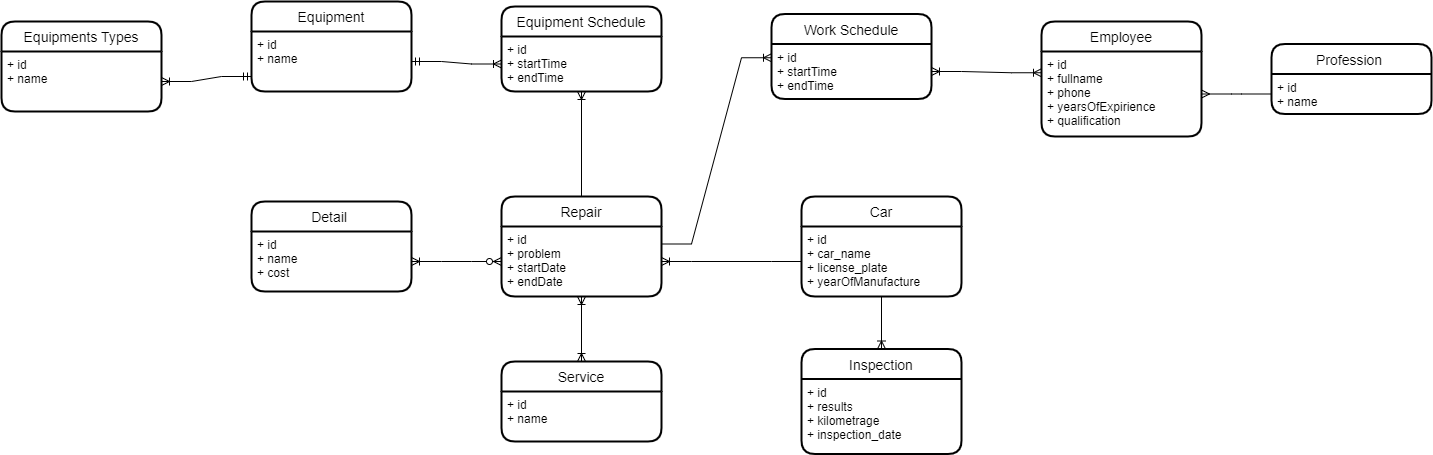

The diagram above was exported from draw.io. Its source (the exported page's mxGraphModel, read from the mxfile embedded in the PNG):
<mxGraphModel dx="2307" dy="1424" grid="1" gridSize="10" guides="1" tooltips="1" connect="1" arrows="1" fold="1" page="1" pageScale="1" pageWidth="1300" pageHeight="1300" math="0" shadow="0">
  <root>
    <mxCell id="0" />
    <mxCell id="1" parent="0" />
    <mxCell id="pqWdyBOoVnuy3CHt2ghs-1" value="Car" style="swimlane;childLayout=stackLayout;horizontal=1;startSize=30;horizontalStack=0;rounded=1;fontSize=14;fontStyle=0;strokeWidth=2;resizeParent=0;resizeLast=1;shadow=0;dashed=0;align=center;" parent="1" vertex="1">
      <mxGeometry x="880" y="345" width="160" height="100" as="geometry" />
    </mxCell>
    <mxCell id="pqWdyBOoVnuy3CHt2ghs-2" value="+ id&#10;+ car_name&#10;+ license_plate&#10;+ yearOfManufacture" style="align=left;strokeColor=none;fillColor=none;spacingLeft=4;fontSize=12;verticalAlign=top;resizable=0;rotatable=0;part=1;" parent="pqWdyBOoVnuy3CHt2ghs-1" vertex="1">
      <mxGeometry y="30" width="160" height="70" as="geometry" />
    </mxCell>
    <mxCell id="pqWdyBOoVnuy3CHt2ghs-3" value="Repair" style="swimlane;childLayout=stackLayout;horizontal=1;startSize=30;horizontalStack=0;rounded=1;fontSize=14;fontStyle=0;strokeWidth=2;resizeParent=0;resizeLast=1;shadow=0;dashed=0;align=center;" parent="1" vertex="1">
      <mxGeometry x="580" y="345" width="160" height="100" as="geometry" />
    </mxCell>
    <mxCell id="pqWdyBOoVnuy3CHt2ghs-4" value="+ id&#10;+ problem&#10;+ startDate&#10;+ endDate" style="align=left;strokeColor=none;fillColor=none;spacingLeft=4;fontSize=12;verticalAlign=top;resizable=0;rotatable=0;part=1;" parent="pqWdyBOoVnuy3CHt2ghs-3" vertex="1">
      <mxGeometry y="30" width="160" height="70" as="geometry" />
    </mxCell>
    <mxCell id="pqWdyBOoVnuy3CHt2ghs-8" value="Service" style="swimlane;childLayout=stackLayout;horizontal=1;startSize=30;horizontalStack=0;rounded=1;fontSize=14;fontStyle=0;strokeWidth=2;resizeParent=0;resizeLast=1;shadow=0;dashed=0;align=center;" parent="1" vertex="1">
      <mxGeometry x="580" y="510" width="160" height="80" as="geometry">
        <mxRectangle x="130" y="510" width="90" height="30" as="alternateBounds" />
      </mxGeometry>
    </mxCell>
    <mxCell id="pqWdyBOoVnuy3CHt2ghs-9" value="+ id&#10;+ name" style="align=left;strokeColor=none;fillColor=none;spacingLeft=4;fontSize=12;verticalAlign=top;resizable=0;rotatable=0;part=1;" parent="pqWdyBOoVnuy3CHt2ghs-8" vertex="1">
      <mxGeometry y="30" width="160" height="50" as="geometry" />
    </mxCell>
    <mxCell id="pqWdyBOoVnuy3CHt2ghs-10" value="" style="edgeStyle=entityRelationEdgeStyle;fontSize=12;html=1;endArrow=ERoneToMany;rounded=0;exitX=0;exitY=0.5;exitDx=0;exitDy=0;entryX=1;entryY=0.5;entryDx=0;entryDy=0;" parent="1" source="pqWdyBOoVnuy3CHt2ghs-2" target="pqWdyBOoVnuy3CHt2ghs-4" edge="1">
      <mxGeometry width="100" height="100" relative="1" as="geometry">
        <mxPoint x="660" y="470" as="sourcePoint" />
        <mxPoint x="760" y="370" as="targetPoint" />
      </mxGeometry>
    </mxCell>
    <mxCell id="pqWdyBOoVnuy3CHt2ghs-11" value="" style="fontSize=12;html=1;endArrow=ERoneToMany;startArrow=ERoneToMany;rounded=0;exitX=0.5;exitY=1;exitDx=0;exitDy=0;entryX=0.5;entryY=0;entryDx=0;entryDy=0;endFill=0;startFill=0;" parent="1" source="pqWdyBOoVnuy3CHt2ghs-4" target="pqWdyBOoVnuy3CHt2ghs-8" edge="1">
      <mxGeometry width="100" height="100" relative="1" as="geometry">
        <mxPoint x="660" y="540" as="sourcePoint" />
        <mxPoint x="760" y="440" as="targetPoint" />
      </mxGeometry>
    </mxCell>
    <mxCell id="pqWdyBOoVnuy3CHt2ghs-13" value="Detail " style="swimlane;childLayout=stackLayout;horizontal=1;startSize=30;horizontalStack=0;rounded=1;fontSize=14;fontStyle=0;strokeWidth=2;resizeParent=0;resizeLast=1;shadow=0;dashed=0;align=center;" parent="1" vertex="1">
      <mxGeometry x="330" y="350" width="160" height="90" as="geometry" />
    </mxCell>
    <mxCell id="pqWdyBOoVnuy3CHt2ghs-14" value="+ id&#10;+ name&#10;+ cost" style="align=left;strokeColor=none;fillColor=none;spacingLeft=4;fontSize=12;verticalAlign=top;resizable=0;rotatable=0;part=1;" parent="pqWdyBOoVnuy3CHt2ghs-13" vertex="1">
      <mxGeometry y="30" width="160" height="60" as="geometry" />
    </mxCell>
    <mxCell id="pqWdyBOoVnuy3CHt2ghs-15" value="" style="edgeStyle=entityRelationEdgeStyle;fontSize=12;html=1;endArrow=ERoneToMany;startArrow=ERzeroToMany;rounded=0;entryX=1;entryY=0.5;entryDx=0;entryDy=0;exitX=0;exitY=0.5;exitDx=0;exitDy=0;" parent="1" source="pqWdyBOoVnuy3CHt2ghs-4" target="pqWdyBOoVnuy3CHt2ghs-14" edge="1">
      <mxGeometry width="100" height="100" relative="1" as="geometry">
        <mxPoint x="430" y="470" as="sourcePoint" />
        <mxPoint x="530" y="370" as="targetPoint" />
      </mxGeometry>
    </mxCell>
    <mxCell id="pqWdyBOoVnuy3CHt2ghs-16" value="Equipment" style="swimlane;childLayout=stackLayout;horizontal=1;startSize=30;horizontalStack=0;rounded=1;fontSize=14;fontStyle=0;strokeWidth=2;resizeParent=0;resizeLast=1;shadow=0;dashed=0;align=center;" parent="1" vertex="1">
      <mxGeometry x="330" y="150" width="160" height="90" as="geometry" />
    </mxCell>
    <mxCell id="pqWdyBOoVnuy3CHt2ghs-17" value="+ id&#10;+ name&#10;" style="align=left;strokeColor=none;fillColor=none;spacingLeft=4;fontSize=12;verticalAlign=top;resizable=0;rotatable=0;part=1;" parent="pqWdyBOoVnuy3CHt2ghs-16" vertex="1">
      <mxGeometry y="30" width="160" height="60" as="geometry" />
    </mxCell>
    <mxCell id="pqWdyBOoVnuy3CHt2ghs-18" value="Equipment Schedule" style="swimlane;childLayout=stackLayout;horizontal=1;startSize=30;horizontalStack=0;rounded=1;fontSize=14;fontStyle=0;strokeWidth=2;resizeParent=0;resizeLast=1;shadow=0;dashed=0;align=center;" parent="1" vertex="1">
      <mxGeometry x="580" y="155" width="160" height="85" as="geometry" />
    </mxCell>
    <mxCell id="pqWdyBOoVnuy3CHt2ghs-19" value="+ id&#10;+ startTime&#10;+ endTime&#10;" style="align=left;strokeColor=none;fillColor=none;spacingLeft=4;fontSize=12;verticalAlign=top;resizable=0;rotatable=0;part=1;" parent="pqWdyBOoVnuy3CHt2ghs-18" vertex="1">
      <mxGeometry y="30" width="160" height="55" as="geometry" />
    </mxCell>
    <mxCell id="pqWdyBOoVnuy3CHt2ghs-20" value="" style="edgeStyle=entityRelationEdgeStyle;fontSize=12;html=1;endArrow=ERoneToMany;startArrow=ERmandOne;rounded=0;entryX=0;entryY=0.5;entryDx=0;entryDy=0;endFill=0;" parent="1" source="pqWdyBOoVnuy3CHt2ghs-17" target="pqWdyBOoVnuy3CHt2ghs-19" edge="1">
      <mxGeometry width="100" height="100" relative="1" as="geometry">
        <mxPoint x="610" y="220" as="sourcePoint" />
        <mxPoint x="710" y="120" as="targetPoint" />
      </mxGeometry>
    </mxCell>
    <mxCell id="pqWdyBOoVnuy3CHt2ghs-21" value="" style="fontSize=12;html=1;endArrow=ERoneToMany;endFill=0;rounded=0;exitX=0.5;exitY=0;exitDx=0;exitDy=0;entryX=0.5;entryY=1;entryDx=0;entryDy=0;" parent="1" source="pqWdyBOoVnuy3CHt2ghs-3" target="pqWdyBOoVnuy3CHt2ghs-19" edge="1">
      <mxGeometry width="100" height="100" relative="1" as="geometry">
        <mxPoint x="610" y="220" as="sourcePoint" />
        <mxPoint x="710" y="120" as="targetPoint" />
      </mxGeometry>
    </mxCell>
    <mxCell id="pqWdyBOoVnuy3CHt2ghs-22" value="Work Schedule" style="swimlane;childLayout=stackLayout;horizontal=1;startSize=30;horizontalStack=0;rounded=1;fontSize=14;fontStyle=0;strokeWidth=2;resizeParent=0;resizeLast=1;shadow=0;dashed=0;align=center;" parent="1" vertex="1">
      <mxGeometry x="850" y="162.5" width="160" height="85" as="geometry" />
    </mxCell>
    <mxCell id="pqWdyBOoVnuy3CHt2ghs-23" value="+ id&#10;+ startTime&#10;+ endTime" style="align=left;strokeColor=none;fillColor=none;spacingLeft=4;fontSize=12;verticalAlign=top;resizable=0;rotatable=0;part=1;" parent="pqWdyBOoVnuy3CHt2ghs-22" vertex="1">
      <mxGeometry y="30" width="160" height="55" as="geometry" />
    </mxCell>
    <mxCell id="pqWdyBOoVnuy3CHt2ghs-24" value="" style="edgeStyle=entityRelationEdgeStyle;fontSize=12;html=1;endArrow=ERoneToMany;endFill=0;rounded=0;exitX=1;exitY=0.25;exitDx=0;exitDy=0;entryX=0;entryY=0.25;entryDx=0;entryDy=0;" parent="1" source="pqWdyBOoVnuy3CHt2ghs-4" target="pqWdyBOoVnuy3CHt2ghs-23" edge="1">
      <mxGeometry width="100" height="100" relative="1" as="geometry">
        <mxPoint x="930" y="260" as="sourcePoint" />
        <mxPoint x="1030" y="160" as="targetPoint" />
      </mxGeometry>
    </mxCell>
    <mxCell id="pqWdyBOoVnuy3CHt2ghs-25" value="Employee" style="swimlane;childLayout=stackLayout;horizontal=1;startSize=30;horizontalStack=0;rounded=1;fontSize=14;fontStyle=0;strokeWidth=2;resizeParent=0;resizeLast=1;shadow=0;dashed=0;align=center;" parent="1" vertex="1">
      <mxGeometry x="1120" y="170" width="160" height="115" as="geometry" />
    </mxCell>
    <mxCell id="pqWdyBOoVnuy3CHt2ghs-26" value="+ id&#10;+ fullname&#10;+ phone&#10;+ yearsOfExpirience&#10;+ qualification" style="align=left;strokeColor=none;fillColor=none;spacingLeft=4;fontSize=12;verticalAlign=top;resizable=0;rotatable=0;part=1;" parent="pqWdyBOoVnuy3CHt2ghs-25" vertex="1">
      <mxGeometry y="30" width="160" height="85" as="geometry" />
    </mxCell>
    <mxCell id="pqWdyBOoVnuy3CHt2ghs-28" value="Profession " style="swimlane;childLayout=stackLayout;horizontal=1;startSize=30;horizontalStack=0;rounded=1;fontSize=14;fontStyle=0;strokeWidth=2;resizeParent=0;resizeLast=1;shadow=0;dashed=0;align=center;" parent="1" vertex="1">
      <mxGeometry x="1350" y="192.5" width="160" height="70" as="geometry" />
    </mxCell>
    <mxCell id="pqWdyBOoVnuy3CHt2ghs-29" value="+ id&#10;+ name&#10;" style="align=left;strokeColor=none;fillColor=none;spacingLeft=4;fontSize=12;verticalAlign=top;resizable=0;rotatable=0;part=1;" parent="pqWdyBOoVnuy3CHt2ghs-28" vertex="1">
      <mxGeometry y="30" width="160" height="40" as="geometry" />
    </mxCell>
    <mxCell id="pqWdyBOoVnuy3CHt2ghs-30" value="" style="edgeStyle=entityRelationEdgeStyle;fontSize=12;html=1;endArrow=ERmany;rounded=0;exitX=0;exitY=0.5;exitDx=0;exitDy=0;entryX=1;entryY=0.5;entryDx=0;entryDy=0;" parent="1" source="pqWdyBOoVnuy3CHt2ghs-29" target="pqWdyBOoVnuy3CHt2ghs-26" edge="1">
      <mxGeometry width="100" height="100" relative="1" as="geometry">
        <mxPoint x="1410" y="150" as="sourcePoint" />
        <mxPoint x="1510" y="50" as="targetPoint" />
      </mxGeometry>
    </mxCell>
    <mxCell id="pqWdyBOoVnuy3CHt2ghs-31" value="" style="edgeStyle=entityRelationEdgeStyle;fontSize=12;html=1;endArrow=ERoneToMany;startArrow=ERoneToMany;rounded=0;exitX=0;exitY=0.25;exitDx=0;exitDy=0;entryX=1;entryY=0.5;entryDx=0;entryDy=0;endFill=0;startFill=0;" parent="1" source="pqWdyBOoVnuy3CHt2ghs-26" target="pqWdyBOoVnuy3CHt2ghs-23" edge="1">
      <mxGeometry width="100" height="100" relative="1" as="geometry">
        <mxPoint x="1200" y="220" as="sourcePoint" />
        <mxPoint x="1300" y="120" as="targetPoint" />
      </mxGeometry>
    </mxCell>
    <mxCell id="uIW2nA6dT_O2-9vcSAfs-1" value="Inspection" style="swimlane;childLayout=stackLayout;horizontal=1;startSize=30;horizontalStack=0;rounded=1;fontSize=14;fontStyle=0;strokeWidth=2;resizeParent=0;resizeLast=1;shadow=0;dashed=0;align=center;" parent="1" vertex="1">
      <mxGeometry x="880" y="497.5" width="160" height="105" as="geometry" />
    </mxCell>
    <mxCell id="uIW2nA6dT_O2-9vcSAfs-2" value="+ id&#10;+ results&#10;+ kilometrage&#10;+ inspection_date" style="align=left;strokeColor=none;fillColor=none;spacingLeft=4;fontSize=12;verticalAlign=top;resizable=0;rotatable=0;part=1;" parent="uIW2nA6dT_O2-9vcSAfs-1" vertex="1">
      <mxGeometry y="30" width="160" height="75" as="geometry" />
    </mxCell>
    <mxCell id="uIW2nA6dT_O2-9vcSAfs-3" value="" style="fontSize=12;html=1;endArrow=ERoneToMany;rounded=0;exitX=0.5;exitY=1;exitDx=0;exitDy=0;entryX=0.5;entryY=0;entryDx=0;entryDy=0;" parent="1" source="pqWdyBOoVnuy3CHt2ghs-2" target="uIW2nA6dT_O2-9vcSAfs-1" edge="1">
      <mxGeometry width="100" height="100" relative="1" as="geometry">
        <mxPoint x="1010" y="380" as="sourcePoint" />
        <mxPoint x="1110" y="280" as="targetPoint" />
      </mxGeometry>
    </mxCell>
    <mxCell id="6HbkBH5_BzloWTEcNPBB-1" value="Equipments Types" style="swimlane;childLayout=stackLayout;horizontal=1;startSize=30;horizontalStack=0;rounded=1;fontSize=14;fontStyle=0;strokeWidth=2;resizeParent=0;resizeLast=1;shadow=0;dashed=0;align=center;" vertex="1" parent="1">
      <mxGeometry x="80" y="170" width="160" height="90" as="geometry" />
    </mxCell>
    <mxCell id="6HbkBH5_BzloWTEcNPBB-2" value="+ id&#10;+ name&#10;" style="align=left;strokeColor=none;fillColor=none;spacingLeft=4;fontSize=12;verticalAlign=top;resizable=0;rotatable=0;part=1;" vertex="1" parent="6HbkBH5_BzloWTEcNPBB-1">
      <mxGeometry y="30" width="160" height="60" as="geometry" />
    </mxCell>
    <mxCell id="6HbkBH5_BzloWTEcNPBB-3" value="" style="edgeStyle=entityRelationEdgeStyle;fontSize=12;html=1;endArrow=ERoneToMany;startArrow=ERmandOne;rounded=0;entryX=1;entryY=0.5;entryDx=0;entryDy=0;endFill=0;exitX=0;exitY=0.75;exitDx=0;exitDy=0;" edge="1" parent="1" source="pqWdyBOoVnuy3CHt2ghs-17" target="6HbkBH5_BzloWTEcNPBB-2">
      <mxGeometry width="100" height="100" relative="1" as="geometry">
        <mxPoint x="460" y="220" as="sourcePoint" />
        <mxPoint x="590" y="222.5" as="targetPoint" />
      </mxGeometry>
    </mxCell>
  </root>
</mxGraphModel>